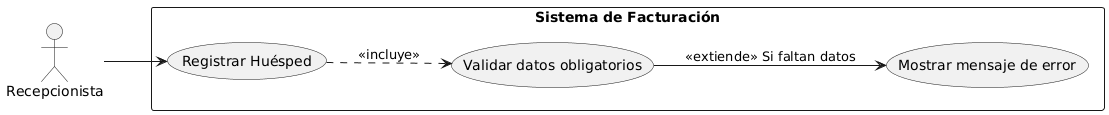

The diagram above was rendered by PlantUML. Its source (embedded in the PNG):
@startuml
left to right direction
actor "Recepcionista" as R
rectangle "Sistema de Facturación" {
  (Registrar Huésped) as HU1
  (Validar datos obligatorios) as VAL
  (Mostrar mensaje de error) as ERR
}
R --> HU1
HU1 ..> VAL : <<incluye>>
VAL --> ERR : <<extiende>> Si faltan datos
@enduml